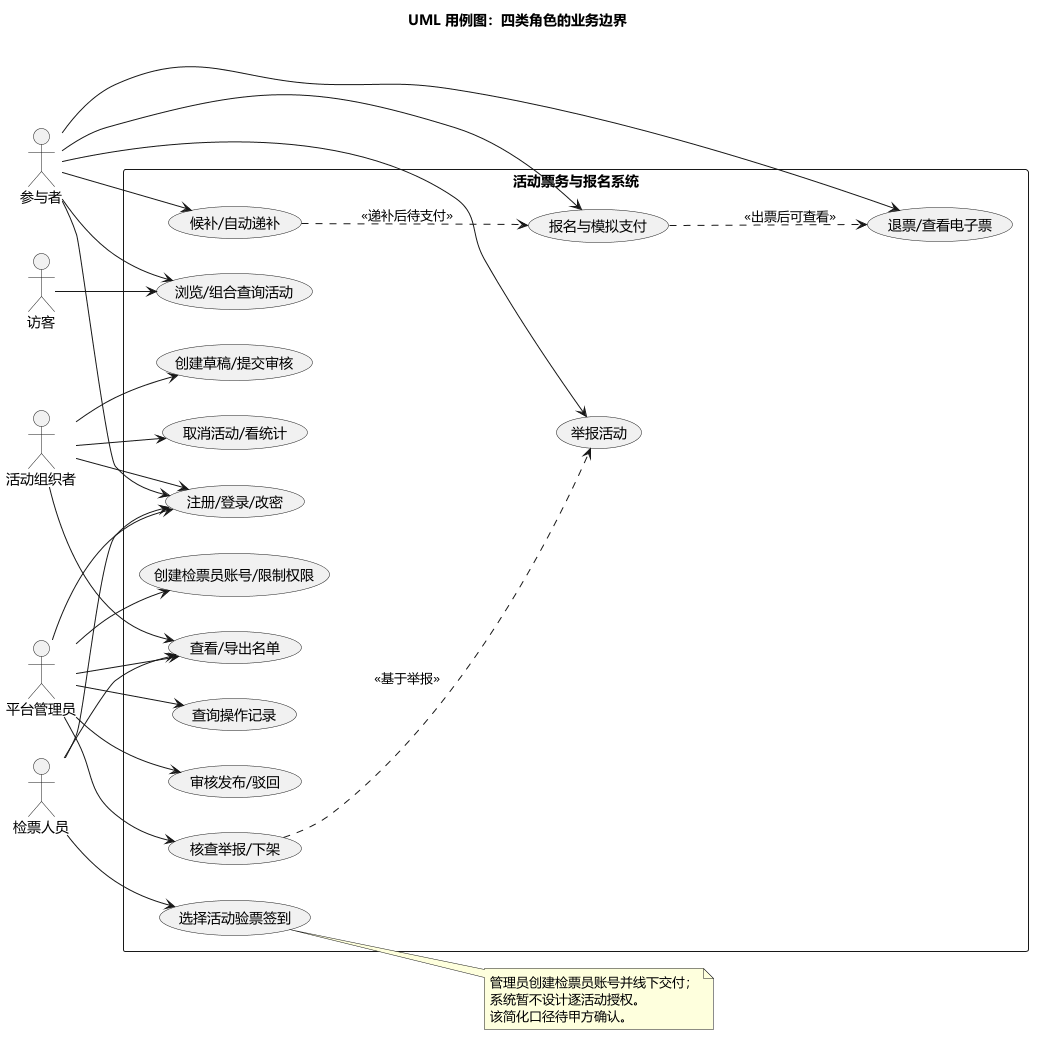

The diagram above was rendered by PlantUML. Its source (embedded in the PNG):
@startuml
title UML 用例图：四类角色的业务边界
skinparam defaultFontName Microsoft YaHei
skinparam shadowing false
skinparam backgroundColor #FFFFFF
left to right direction

actor "访客" as Guest
actor "参与者" as P
actor "活动组织者" as O
actor "检票人员" as C
actor "平台管理员" as A

rectangle "活动票务与报名系统" {
  usecase "浏览/组合查询活动" as UC1
  usecase "注册/登录/改密" as UC2
  usecase "报名与模拟支付" as UC3
  usecase "候补/自动递补" as UC4
  usecase "退票/查看电子票" as UC5
  usecase "举报活动" as UC6
  usecase "创建草稿/提交审核" as UC7
  usecase "取消活动/看统计" as UC8
  usecase "审核发布/驳回" as UC9
  usecase "核查举报/下架" as UC10
  usecase "创建检票员账号/限制权限" as UC11
  usecase "选择活动验票签到" as UC12
  usecase "查看/导出名单" as UC13
  usecase "查询操作记录" as UC14
}

Guest --> UC1
P --> UC1
P --> UC2
P --> UC3
P --> UC4
P --> UC5
P --> UC6
O --> UC2
O --> UC7
O --> UC8
O --> UC13
C --> UC2
C --> UC12
C --> UC13
A --> UC2
A --> UC9
A --> UC10
A --> UC11
A --> UC13
A --> UC14

UC3 ..> UC5 : <<出票后可查看>>
UC4 ..> UC3 : <<递补后待支付>>
UC10 ..> UC6 : <<基于举报>>
note right of UC12
  管理员创建检票员账号并线下交付；
  系统暂不设计逐活动授权。
  该简化口径待甲方确认。
end note
@enduml